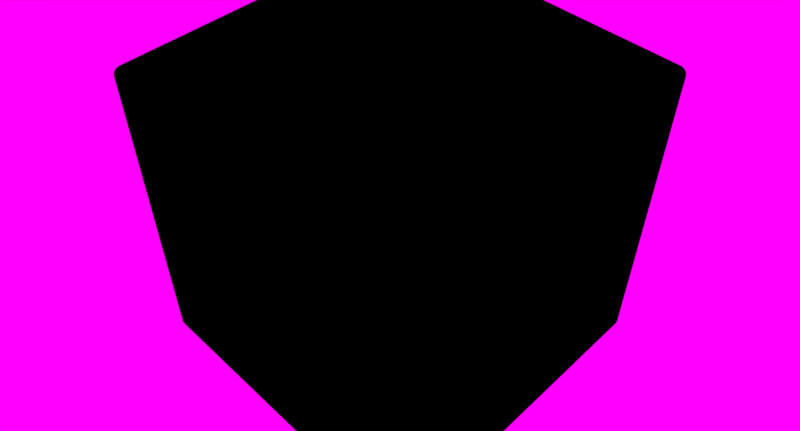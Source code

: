 # Source: armorlogic.blend  (saved by Blender 2.79.1; exported with 4.5.12 LTS)
import bpy
from mathutils import Matrix  # noqa: F401  (used for matrix-valued properties, if any)

bpy.ops.wm.read_factory_settings(use_empty=True)
scene = bpy.context.scene
scene.name = 'Scene'

# ---- collections
col_collection_1 = bpy.data.collections.new('Collection 1'); scene.collection.children.link(col_collection_1)

# ---- images (referenced by path relative to the original .blend; pixels are not part of the script)
import os
ASSET_DIR = os.environ.get("B2B_ASSET_DIR", "")  # directory of the original .blend (textures are referenced by path, not embedded)
HERE = os.path.dirname(os.path.abspath(__file__))  # packed textures are extracted next to this script under _unpacked/

def load_image(name, relpath, width, height, colorspace="sRGB"):
    """Load a texture the original file referenced (path relative to the .blend, or extracted next to this script)."""
    p = next((c for c in (os.path.join(HERE, relpath), os.path.join(ASSET_DIR, relpath)) if relpath and os.path.exists(c)), "")
    if p:
        img = bpy.data.images.load(p, check_existing=True)
        img.name = name
    else:  # same state as the original file: an image datablock whose file is absent (Cycles renders it pink)
        img = bpy.data.images.new(name, width, height)
        img.source = "FILE"
        img.filepath = "//" + (relpath or name)
    img.colorspace_settings.name = colorspace
    return img
img_topanda_hdr = load_image('topanda.hdr', 'Env/topanda.hdr', 1024, 1024, 'Linear Rec.709')

# ---- materials (node trees are filled in below, after node groups)
mat_material = bpy.data.materials.new('Material')
mat_material.alpha_threshold = 0.0
mat_material.roughness = 0.5
mat_material.line_color = (0.0, 0.0, 0.0, 1.0)

# ---- material node trees
mat_material.use_nodes = True; mat_material.node_tree.nodes.clear()
_N = mat_material.node_tree.nodes; _L = mat_material.node_tree.links
n0 = _N.new('ShaderNodeBsdfDiffuse'); n0.name = 'Diffuse BSDF'; n0.location = (143, 313)
n0.inputs[0].default_value = (0.0, 0.0, 0.0, 1.0)
n0.inputs[1].default_value = 0.2
n1 = _N.new('ShaderNodeOutputMaterial'); n1.name = 'Material Output'; n1.location = (351, 309)
_L.new(n0.outputs[0], n1.inputs[0])
n1.is_active_output = True

# ---- world
world_world = bpy.data.worlds.new('World'); scene.world = world_world
world_world.use_nodes = True; world_world.node_tree.nodes.clear()
_N = world_world.node_tree.nodes; _L = world_world.node_tree.links
n0 = _N.new('ShaderNodeOutputWorld'); n0.name = 'World Output'; n0.location = (300, 300)
n1 = _N.new('ShaderNodeBackground'); n1.name = 'Background'; n1.location = (10, 300)
n2 = _N.new('ShaderNodeTexEnvironment'); n2.name = 'Environment Texture'; n2.location = (-434, 375)
n2.width = 229
n2.image = img_topanda_hdr
_L.new(n1.outputs[0], n0.inputs[0])
_L.new(n2.outputs[0], n1.inputs[0])
n0.is_active_output = True
world_world.color = (0.05088, 0.05088, 0.05088)
world_world.use_sun_shadow = False
world_world.sun_shadow_jitter_overblur = 0.0
world_world.cycles.sampling_method = 'MANUAL'

# ---- cameras
cam_camera = bpy.data.cameras.new('Camera')
cam_camera.clip_end = 200.0
cam_camera.lens = 35.11
cam_camera.sensor_width = 32.0
cam_camera.sensor_height = 18.0
cam_camera.ortho_scale = 7.314
cam_camera.lens_unit = 'FOV'
cam_camera.dof.focus_distance = 0.0

# ---- lights
light_lamp = bpy.data.lights.new('Lamp', 'SPOT')
light_lamp.transmission_factor = 0.0
light_lamp.cutoff_distance = 30.0
light_lamp.energy = 6000.0
light_lamp.shadow_buffer_clip_start = 1.001
light_lamp.shadow_soft_size = 0.1
light_lamp.shadow_maximum_resolution = 0.006
light_lamp.use_absolute_resolution = True
light_lamp.spot_size = 0.9983

# ---- meshes
me_cube_001 = bpy.data.meshes.new('Cube.001')
me_cube_001.from_pydata([(-0.475, -0.475, -0.5), (-0.475, -0.5, -0.475), (-0.5, -0.475, -0.475), (-0.475, -0.4806, -0.4994), (-0.475, -0.4858, -0.4975), (-0.475, -0.4906, -0.4945), (-0.4806, -0.475, -0.4994), (-0.4807, -0.4808, -0.4986), (-0.4807, -0.486, -0.4967), (-0.4806, -0.4904, -0.4939), (-0.4858, -0.475, -0.4975), (-0.486, -0.4808, -0.4967), (-0.4857, -0.4857, -0.4949), (-0.4853, -0.4896, -0.4925), (-0.4906, -0.475, -0.4945), (-0.4904, -0.4807, -0.4939), (-0.4896, -0.4853, -0.4925), (-0.4887, -0.4887, -0.4909), (-0.4806, -0.4994, -0.475), (-0.4858, -0.4975, -0.475), (-0.4906, -0.4945, -0.475), (-0.475, -0.4994, -0.4806), (-0.4808, -0.4986, -0.4807), (-0.486, -0.4967, -0.4807), (-0.4904, -0.4939, -0.4806), (-0.475, -0.4975, -0.4858), (-0.4808, -0.4967, -0.486), (-0.4857, -0.4949, -0.4857), (-0.4896, -0.4925, -0.4853), (-0.475, -0.4945, -0.4906), (-0.4807, -0.4939, -0.4904), (-0.4853, -0.4925, -0.4896), (-0.4887, -0.4909, -0.4887), (-0.4994, -0.475, -0.4806), (-0.4975, -0.475, -0.4858), (-0.4945, -0.475, -0.4906), (-0.4994, -0.4806, -0.475), (-0.4986, -0.4807, -0.4808), (-0.4967, -0.4807, -0.486), (-0.4939, -0.4806, -0.4904), (-0.4975, -0.4858, -0.475), (-0.4967, -0.486, -0.4808), (-0.4949, -0.4857, -0.4857), (-0.4925, -0.4853, -0.4896), (-0.4945, -0.4906, -0.475), (-0.4939, -0.4904, -0.4807), (-0.4925, -0.4896, -0.4853), (-0.4909, -0.4887, -0.4887), (-0.475, -0.5, 0.475), (-0.475, -0.475, 0.5), (-0.5, -0.475, 0.475), (-0.475, -0.4994, 0.4806), (-0.475, -0.4975, 0.4858), (-0.475, -0.4945, 0.4906), (-0.4806, -0.4994, 0.475), (-0.4807, -0.4986, 0.4808), (-0.4807, -0.4967, 0.486), (-0.4806, -0.4939, 0.4904), (-0.4858, -0.4975, 0.475), (-0.486, -0.4967, 0.4808), (-0.4857, -0.4949, 0.4857), (-0.4853, -0.4925, 0.4896), (-0.4906, -0.4945, 0.475), (-0.4904, -0.4939, 0.4807), (-0.4896, -0.4925, 0.4853), (-0.4887, -0.4909, 0.4887), (-0.4806, -0.475, 0.4994), (-0.4858, -0.475, 0.4975), (-0.4906, -0.475, 0.4945), (-0.475, -0.4806, 0.4994), (-0.4808, -0.4807, 0.4986), (-0.486, -0.4807, 0.4967), (-0.4904, -0.4806, 0.4939), (-0.475, -0.4858, 0.4975), (-0.4808, -0.486, 0.4967), (-0.4857, -0.4857, 0.4949), (-0.4896, -0.4853, 0.4925), (-0.475, -0.4906, 0.4945), (-0.4807, -0.4904, 0.4939), (-0.4853, -0.4896, 0.4925), (-0.4887, -0.4887, 0.4909), (-0.4994, -0.4806, 0.475), (-0.4975, -0.4858, 0.475), (-0.4945, -0.4906, 0.475), (-0.4994, -0.475, 0.4806), (-0.4986, -0.4808, 0.4807), (-0.4967, -0.486, 0.4807), (-0.4939, -0.4904, 0.4806), (-0.4975, -0.475, 0.4858), (-0.4967, -0.4808, 0.486), (-0.4949, -0.4857, 0.4857), (-0.4925, -0.4896, 0.4853), (-0.4945, -0.475, 0.4906), (-0.4939, -0.4807, 0.4904), (-0.4925, -0.4853, 0.4896), (-0.4909, -0.4887, 0.4887), (-0.475, 0.475, -0.5), (-0.5, 0.475, -0.475), (-0.475, 0.5, -0.475), (-0.4806, 0.475, -0.4994), (-0.4858, 0.475, -0.4975), (-0.4906, 0.475, -0.4945), (-0.475, 0.4806, -0.4994), (-0.4808, 0.4807, -0.4986), (-0.486, 0.4807, -0.4967), (-0.4904, 0.4806, -0.4939), (-0.475, 0.4858, -0.4975), (-0.4808, 0.486, -0.4967), (-0.4857, 0.4857, -0.4949), (-0.4896, 0.4853, -0.4925), (-0.475, 0.4906, -0.4945), (-0.4807, 0.4904, -0.4939), (-0.4853, 0.4896, -0.4925), (-0.4887, 0.4887, -0.4909), (-0.4994, 0.4806, -0.475), (-0.4975, 0.4858, -0.475), (-0.4945, 0.4906, -0.475), (-0.4994, 0.475, -0.4806), (-0.4986, 0.4808, -0.4807), (-0.4967, 0.486, -0.4807), (-0.4939, 0.4904, -0.4806), (-0.4975, 0.475, -0.4858), (-0.4967, 0.4808, -0.486), (-0.4949, 0.4857, -0.4857), (-0.4925, 0.4896, -0.4853), (-0.4945, 0.475, -0.4906), (-0.4939, 0.4807, -0.4904), (-0.4925, 0.4853, -0.4896), (-0.4909, 0.4887, -0.4887), (-0.475, 0.4994, -0.4806), (-0.475, 0.4975, -0.4858), (-0.475, 0.4945, -0.4906), (-0.4806, 0.4994, -0.475), (-0.4807, 0.4986, -0.4808), (-0.4807, 0.4967, -0.486), (-0.4806, 0.4939, -0.4904), (-0.4858, 0.4975, -0.475), (-0.486, 0.4967, -0.4808), (-0.4857, 0.4949, -0.4857), (-0.4853, 0.4925, -0.4896), (-0.4906, 0.4945, -0.475), (-0.4904, 0.4939, -0.4807), (-0.4896, 0.4925, -0.4853), (-0.4887, 0.4909, -0.4887), (-0.475, 0.475, 0.5), (-0.475, 0.5, 0.475), (-0.5, 0.475, 0.475), (-0.475, 0.4806, 0.4994), (-0.475, 0.4858, 0.4975), (-0.475, 0.4906, 0.4945), (-0.4806, 0.475, 0.4994), (-0.4807, 0.4808, 0.4986), (-0.4807, 0.486, 0.4967), (-0.4806, 0.4904, 0.4939), (-0.4858, 0.475, 0.4975), (-0.486, 0.4808, 0.4967), (-0.4857, 0.4857, 0.4949), (-0.4853, 0.4896, 0.4925), (-0.4906, 0.475, 0.4945), (-0.4904, 0.4807, 0.4939), (-0.4896, 0.4853, 0.4925), (-0.4887, 0.4887, 0.4909), (-0.4806, 0.4994, 0.475), (-0.4858, 0.4975, 0.475), (-0.4906, 0.4945, 0.475), (-0.475, 0.4994, 0.4806), (-0.4808, 0.4986, 0.4807), (-0.486, 0.4967, 0.4807), (-0.4904, 0.4939, 0.4806), (-0.475, 0.4975, 0.4858), (-0.4808, 0.4967, 0.486), (-0.4857, 0.4949, 0.4857), (-0.4896, 0.4925, 0.4853), (-0.475, 0.4945, 0.4906), (-0.4807, 0.4939, 0.4904), (-0.4853, 0.4925, 0.4896), (-0.4887, 0.4909, 0.4887), (-0.4994, 0.475, 0.4806), (-0.4975, 0.475, 0.4858), (-0.4945, 0.475, 0.4906), (-0.4994, 0.4806, 0.475), (-0.4986, 0.4807, 0.4808), (-0.4967, 0.4807, 0.486), (-0.4939, 0.4806, 0.4904), (-0.4975, 0.4858, 0.475), (-0.4967, 0.486, 0.4808), (-0.4949, 0.4857, 0.4857), (-0.4925, 0.4853, 0.4896), (-0.4945, 0.4906, 0.475), (-0.4939, 0.4904, 0.4807), (-0.4925, 0.4896, 0.4853), (-0.4909, 0.4887, 0.4887), (0.475, -0.475, -0.5), (0.5, -0.475, -0.475), (0.475, -0.5, -0.475), (0.4806, -0.475, -0.4994), (0.4858, -0.475, -0.4975), (0.4906, -0.475, -0.4945), (0.475, -0.4806, -0.4994), (0.4808, -0.4807, -0.4986), (0.486, -0.4807, -0.4967), (0.4904, -0.4806, -0.4939), (0.475, -0.4858, -0.4975), (0.4808, -0.486, -0.4967), (0.4857, -0.4857, -0.4949), (0.4896, -0.4853, -0.4925), (0.475, -0.4906, -0.4945), (0.4807, -0.4904, -0.4939), (0.4853, -0.4896, -0.4925), (0.4887, -0.4887, -0.4909), (0.4994, -0.4806, -0.475), (0.4975, -0.4858, -0.475), (0.4945, -0.4906, -0.475), (0.4994, -0.475, -0.4806), (0.4986, -0.4808, -0.4807), (0.4967, -0.486, -0.4807), (0.4939, -0.4904, -0.4806), (0.4975, -0.475, -0.4858), (0.4967, -0.4808, -0.486), (0.4949, -0.4857, -0.4857), (0.4925, -0.4896, -0.4853), (0.4945, -0.475, -0.4906), (0.4939, -0.4807, -0.4904), (0.4925, -0.4853, -0.4896), (0.4909, -0.4887, -0.4887), (0.475, -0.4994, -0.4806), (0.475, -0.4975, -0.4858), (0.475, -0.4945, -0.4906), (0.4806, -0.4994, -0.475), (0.4807, -0.4986, -0.4808), (0.4807, -0.4967, -0.486), (0.4806, -0.4939, -0.4904), (0.4858, -0.4975, -0.475), (0.486, -0.4967, -0.4808), (0.4857, -0.4949, -0.4857), (0.4853, -0.4925, -0.4896), (0.4906, -0.4945, -0.475), (0.4904, -0.4939, -0.4807), (0.4896, -0.4925, -0.4853), (0.4887, -0.4909, -0.4887), (0.475, -0.475, 0.5), (0.475, -0.5, 0.475), (0.5, -0.475, 0.475), (0.475, -0.4806, 0.4994), (0.475, -0.4858, 0.4975), (0.475, -0.4906, 0.4945), (0.4806, -0.475, 0.4994), (0.4807, -0.4808, 0.4986), (0.4807, -0.486, 0.4967), (0.4806, -0.4904, 0.4939), (0.4858, -0.475, 0.4975), (0.486, -0.4808, 0.4967), (0.4857, -0.4857, 0.4949), (0.4853, -0.4896, 0.4925), (0.4906, -0.475, 0.4945), (0.4904, -0.4807, 0.4939), (0.4896, -0.4853, 0.4925), (0.4887, -0.4887, 0.4909), (0.4806, -0.4994, 0.475), (0.4858, -0.4975, 0.475), (0.4906, -0.4945, 0.475), (0.475, -0.4994, 0.4806), (0.4808, -0.4986, 0.4807), (0.486, -0.4967, 0.4807), (0.4904, -0.4939, 0.4806), (0.475, -0.4975, 0.4858), (0.4808, -0.4967, 0.486), (0.4857, -0.4949, 0.4857), (0.4896, -0.4925, 0.4853), (0.475, -0.4945, 0.4906), (0.4807, -0.4939, 0.4904), (0.4853, -0.4925, 0.4896), (0.4887, -0.4909, 0.4887), (0.4994, -0.475, 0.4806), (0.4975, -0.475, 0.4858), (0.4945, -0.475, 0.4906), (0.4994, -0.4806, 0.475), (0.4986, -0.4807, 0.4808), (0.4967, -0.4807, 0.486), (0.4939, -0.4806, 0.4904), (0.4975, -0.4858, 0.475), (0.4967, -0.486, 0.4808), (0.4949, -0.4857, 0.4857), (0.4925, -0.4853, 0.4896), (0.4945, -0.4906, 0.475), (0.4939, -0.4904, 0.4807), (0.4925, -0.4896, 0.4853), (0.4909, -0.4887, 0.4887), (0.475, 0.475, -0.5), (0.475, 0.5, -0.475), (0.5, 0.475, -0.475), (0.475, 0.4806, -0.4994), (0.475, 0.4858, -0.4975), (0.475, 0.4906, -0.4945), (0.4806, 0.475, -0.4994), (0.4807, 0.4808, -0.4986), (0.4807, 0.486, -0.4967), (0.4806, 0.4904, -0.4939), (0.4858, 0.475, -0.4975), (0.486, 0.4808, -0.4967), (0.4857, 0.4857, -0.4949), (0.4853, 0.4896, -0.4925), (0.4906, 0.475, -0.4945), (0.4904, 0.4807, -0.4939), (0.4896, 0.4853, -0.4925), (0.4887, 0.4887, -0.4909), (0.4806, 0.4994, -0.475), (0.4858, 0.4975, -0.475), (0.4906, 0.4945, -0.475), (0.475, 0.4994, -0.4806), (0.4808, 0.4986, -0.4807), (0.486, 0.4967, -0.4807), (0.4904, 0.4939, -0.4806), (0.475, 0.4975, -0.4858), (0.4808, 0.4967, -0.486), (0.4857, 0.4949, -0.4857), (0.4896, 0.4925, -0.4853), (0.475, 0.4945, -0.4906), (0.4807, 0.4939, -0.4904), (0.4853, 0.4925, -0.4896), (0.4887, 0.4909, -0.4887), (0.4994, 0.475, -0.4806), (0.4975, 0.475, -0.4858), (0.4945, 0.475, -0.4906), (0.4994, 0.4806, -0.475), (0.4986, 0.4807, -0.4808), (0.4967, 0.4807, -0.486), (0.4939, 0.4806, -0.4904), (0.4975, 0.4858, -0.475), (0.4967, 0.486, -0.4808), (0.4949, 0.4857, -0.4857), (0.4925, 0.4853, -0.4896), (0.4945, 0.4906, -0.475), (0.4939, 0.4904, -0.4807), (0.4925, 0.4896, -0.4853), (0.4909, 0.4887, -0.4887), (0.475, 0.475, 0.5), (0.5, 0.475, 0.475), (0.475, 0.5, 0.475), (0.4806, 0.475, 0.4994), (0.4858, 0.475, 0.4975), (0.4906, 0.475, 0.4945), (0.475, 0.4806, 0.4994), (0.4808, 0.4807, 0.4986), (0.486, 0.4807, 0.4967), (0.4904, 0.4806, 0.4939), (0.475, 0.4858, 0.4975), (0.4808, 0.486, 0.4967), (0.4857, 0.4857, 0.4949), (0.4896, 0.4853, 0.4925), (0.475, 0.4906, 0.4945), (0.4807, 0.4904, 0.4939), (0.4853, 0.4896, 0.4925), (0.4887, 0.4887, 0.4909), (0.4994, 0.4806, 0.475), (0.4975, 0.4858, 0.475), (0.4945, 0.4906, 0.475), (0.4994, 0.475, 0.4806), (0.4986, 0.4808, 0.4807), (0.4967, 0.486, 0.4807), (0.4939, 0.4904, 0.4806), (0.4975, 0.475, 0.4858), (0.4967, 0.4808, 0.486), (0.4949, 0.4857, 0.4857), (0.4925, 0.4896, 0.4853), (0.4945, 0.475, 0.4906), (0.4939, 0.4807, 0.4904), (0.4925, 0.4853, 0.4896), (0.4909, 0.4887, 0.4887), (0.475, 0.4994, 0.4806), (0.475, 0.4975, 0.4858), (0.475, 0.4945, 0.4906), (0.4806, 0.4994, 0.475), (0.4807, 0.4986, 0.4808), (0.4807, 0.4967, 0.486), (0.4806, 0.4939, 0.4904), (0.4858, 0.4975, 0.475), (0.486, 0.4967, 0.4808), (0.4857, 0.4949, 0.4857), (0.4853, 0.4925, 0.4896), (0.4906, 0.4945, 0.475), (0.4904, 0.4939, 0.4807), (0.4896, 0.4925, 0.4853), (0.4887, 0.4909, 0.4887)], [], [(194, 241, 48, 1), (290, 337, 242, 193), (336, 144, 49, 240), (2, 50, 146, 97), (98, 145, 338, 289), (0, 3, 7, 6), (3, 4, 8, 7), (4, 5, 9, 8), (5, 29, 30, 9), (6, 7, 11, 10), (7, 8, 12, 11), (8, 9, 13, 12), (9, 30, 31, 13), (10, 11, 15, 14), (11, 12, 16, 15), (12, 13, 17, 16), (13, 31, 32, 17), (1, 18, 22, 21), (18, 19, 23, 22), (19, 20, 24, 23), (20, 44, 45, 24), (21, 22, 26, 25), (22, 23, 27, 26), (23, 24, 28, 27), (24, 45, 46, 28), (25, 26, 30, 29), (26, 27, 31, 30), (27, 28, 32, 31), (28, 46, 47, 32), (2, 33, 37, 36), (33, 34, 38, 37), (34, 35, 39, 38), (35, 14, 15, 39), (36, 37, 41, 40), (37, 38, 42, 41), (38, 39, 43, 42), (39, 15, 16, 43), (40, 41, 45, 44), (41, 42, 46, 45), (42, 43, 47, 46), (43, 16, 17, 47), (17, 32, 47), (48, 51, 55, 54), (51, 52, 56, 55), (52, 53, 57, 56), (53, 77, 78, 57), (54, 55, 59, 58), (55, 56, 60, 59), (56, 57, 61, 60), (57, 78, 79, 61), (58, 59, 63, 62), (59, 60, 64, 63), (60, 61, 65, 64), (61, 79, 80, 65), (49, 66, 70, 69), (66, 67, 71, 70), (67, 68, 72, 71), (68, 92, 93, 72), (69, 70, 74, 73), (70, 71, 75, 74), (71, 72, 76, 75), (72, 93, 94, 76), (73, 74, 78, 77), (74, 75, 79, 78), (75, 76, 80, 79), (76, 94, 95, 80), (50, 81, 85, 84), (81, 82, 86, 85), (82, 83, 87, 86), (83, 62, 63, 87), (84, 85, 89, 88), (85, 86, 90, 89), (86, 87, 91, 90), (87, 63, 64, 91), (88, 89, 93, 92), (89, 90, 94, 93), (90, 91, 95, 94), (91, 64, 65, 95), (65, 80, 95), (96, 99, 103, 102), (99, 100, 104, 103), (100, 101, 105, 104), (101, 125, 126, 105), (102, 103, 107, 106), (103, 104, 108, 107), (104, 105, 109, 108), (105, 126, 127, 109), (106, 107, 111, 110), (107, 108, 112, 111), (108, 109, 113, 112), (109, 127, 128, 113), (97, 114, 118, 117), (114, 115, 119, 118), (115, 116, 120, 119), (116, 140, 141, 120), (117, 118, 122, 121), (118, 119, 123, 122), (119, 120, 124, 123), (120, 141, 142, 124), (121, 122, 126, 125), (122, 123, 127, 126), (123, 124, 128, 127), (124, 142, 143, 128), (98, 129, 133, 132), (129, 130, 134, 133), (130, 131, 135, 134), (131, 110, 111, 135), (132, 133, 137, 136), (133, 134, 138, 137), (134, 135, 139, 138), (135, 111, 112, 139), (136, 137, 141, 140), (137, 138, 142, 141), (138, 139, 143, 142), (139, 112, 113, 143), (113, 128, 143), (144, 147, 151, 150), (147, 148, 152, 151), (148, 149, 153, 152), (149, 173, 174, 153), (150, 151, 155, 154), (151, 152, 156, 155), (152, 153, 157, 156), (153, 174, 175, 157), (154, 155, 159, 158), (155, 156, 160, 159), (156, 157, 161, 160), (157, 175, 176, 161), (145, 162, 166, 165), (162, 163, 167, 166), (163, 164, 168, 167), (164, 188, 189, 168), (165, 166, 170, 169), (166, 167, 171, 170), (167, 168, 172, 171), (168, 189, 190, 172), (169, 170, 174, 173), (170, 171, 175, 174), (171, 172, 176, 175), (172, 190, 191, 176), (146, 177, 181, 180), (177, 178, 182, 181), (178, 179, 183, 182), (179, 158, 159, 183), (180, 181, 185, 184), (181, 182, 186, 185), (182, 183, 187, 186), (183, 159, 160, 187), (184, 185, 189, 188), (185, 186, 190, 189), (186, 187, 191, 190), (187, 160, 161, 191), (161, 176, 191), (192, 195, 199, 198), (195, 196, 200, 199), (196, 197, 201, 200), (197, 221, 222, 201), (198, 199, 203, 202), (199, 200, 204, 203), (200, 201, 205, 204), (201, 222, 223, 205), (202, 203, 207, 206), (203, 204, 208, 207), (204, 205, 209, 208), (205, 223, 224, 209), (193, 210, 214, 213), (210, 211, 215, 214), (211, 212, 216, 215), (212, 236, 237, 216), (213, 214, 218, 217), (214, 215, 219, 218), (215, 216, 220, 219), (216, 237, 238, 220), (217, 218, 222, 221), (218, 219, 223, 222), (219, 220, 224, 223), (220, 238, 239, 224), (194, 225, 229, 228), (225, 226, 230, 229), (226, 227, 231, 230), (227, 206, 207, 231), (228, 229, 233, 232), (229, 230, 234, 233), (230, 231, 235, 234), (231, 207, 208, 235), (232, 233, 237, 236), (233, 234, 238, 237), (234, 235, 239, 238), (235, 208, 209, 239), (209, 224, 239), (240, 243, 247, 246), (243, 244, 248, 247), (244, 245, 249, 248), (245, 269, 270, 249), (246, 247, 251, 250), (247, 248, 252, 251), (248, 249, 253, 252), (249, 270, 271, 253), (250, 251, 255, 254), (251, 252, 256, 255), (252, 253, 257, 256), (253, 271, 272, 257), (241, 258, 262, 261), (258, 259, 263, 262), (259, 260, 264, 263), (260, 284, 285, 264), (261, 262, 266, 265), (262, 263, 267, 266), (263, 264, 268, 267), (264, 285, 286, 268), (265, 266, 270, 269), (266, 267, 271, 270), (267, 268, 272, 271), (268, 286, 287, 272), (242, 273, 277, 276), (273, 274, 278, 277), (274, 275, 279, 278), (275, 254, 255, 279), (276, 277, 281, 280), (277, 278, 282, 281), (278, 279, 283, 282), (279, 255, 256, 283), (280, 281, 285, 284), (281, 282, 286, 285), (282, 283, 287, 286), (283, 256, 257, 287), (257, 272, 287), (288, 291, 295, 294), (291, 292, 296, 295), (292, 293, 297, 296), (293, 317, 318, 297), (294, 295, 299, 298), (295, 296, 300, 299), (296, 297, 301, 300), (297, 318, 319, 301), (298, 299, 303, 302), (299, 300, 304, 303), (300, 301, 305, 304), (301, 319, 320, 305), (289, 306, 310, 309), (306, 307, 311, 310), (307, 308, 312, 311), (308, 332, 333, 312), (309, 310, 314, 313), (310, 311, 315, 314), (311, 312, 316, 315), (312, 333, 334, 316), (313, 314, 318, 317), (314, 315, 319, 318), (315, 316, 320, 319), (316, 334, 335, 320), (290, 321, 325, 324), (321, 322, 326, 325), (322, 323, 327, 326), (323, 302, 303, 327), (324, 325, 329, 328), (325, 326, 330, 329), (326, 327, 331, 330), (327, 303, 304, 331), (328, 329, 333, 332), (329, 330, 334, 333), (330, 331, 335, 334), (331, 304, 305, 335), (305, 320, 335), (336, 339, 343, 342), (339, 340, 344, 343), (340, 341, 345, 344), (341, 365, 366, 345), (342, 343, 347, 346), (343, 344, 348, 347), (344, 345, 349, 348), (345, 366, 367, 349), (346, 347, 351, 350), (347, 348, 352, 351), (348, 349, 353, 352), (349, 367, 368, 353), (337, 354, 358, 357), (354, 355, 359, 358), (355, 356, 360, 359), (356, 380, 381, 360), (357, 358, 362, 361), (358, 359, 363, 362), (359, 360, 364, 363), (360, 381, 382, 364), (361, 362, 366, 365), (362, 363, 367, 366), (363, 364, 368, 367), (364, 382, 383, 368), (338, 369, 373, 372), (369, 370, 374, 373), (370, 371, 375, 374), (371, 350, 351, 375), (372, 373, 377, 376), (373, 374, 378, 377), (374, 375, 379, 378), (375, 351, 352, 379), (376, 377, 381, 380), (377, 378, 382, 381), (378, 379, 383, 382), (379, 352, 353, 383), (353, 368, 383), (96, 0, 6, 99), (99, 6, 10, 100), (100, 10, 14, 101), (101, 14, 35, 125), (125, 35, 34, 121), (121, 34, 33, 117), (117, 33, 2, 97), (1, 48, 54, 18), (18, 54, 58, 19), (19, 58, 62, 20), (20, 62, 83, 44), (44, 83, 82, 40), (40, 82, 81, 36), (36, 81, 50, 2), (49, 144, 150, 66), (66, 150, 154, 67), (67, 154, 158, 68), (68, 158, 179, 92), (92, 179, 178, 88), (88, 178, 177, 84), (84, 177, 146, 50), (145, 98, 132, 162), (162, 132, 136, 163), (163, 136, 140, 164), (164, 140, 116, 188), (188, 116, 115, 184), (184, 115, 114, 180), (180, 114, 97, 146), (288, 96, 102, 291), (291, 102, 106, 292), (292, 106, 110, 293), (293, 110, 131, 317), (317, 131, 130, 313), (313, 130, 129, 309), (309, 129, 98, 289), (144, 336, 342, 147), (147, 342, 346, 148), (148, 346, 350, 149), (149, 350, 371, 173), (173, 371, 370, 169), (169, 370, 369, 165), (165, 369, 338, 145), (337, 290, 324, 354), (354, 324, 328, 355), (355, 328, 332, 356), (356, 332, 308, 380), (380, 308, 307, 376), (376, 307, 306, 372), (372, 306, 289, 338), (192, 288, 294, 195), (195, 294, 298, 196), (196, 298, 302, 197), (197, 302, 323, 221), (221, 323, 322, 217), (217, 322, 321, 213), (213, 321, 290, 193), (336, 240, 246, 339), (339, 246, 250, 340), (340, 250, 254, 341), (341, 254, 275, 365), (365, 275, 274, 361), (361, 274, 273, 357), (357, 273, 242, 337), (241, 194, 228, 258), (258, 228, 232, 259), (259, 232, 236, 260), (260, 236, 212, 284), (284, 212, 211, 280), (280, 211, 210, 276), (276, 210, 193, 242), (0, 192, 198, 3), (3, 198, 202, 4), (4, 202, 206, 5), (5, 206, 227, 29), (29, 227, 226, 25), (25, 226, 225, 21), (21, 225, 194, 1), (240, 49, 69, 243), (243, 69, 73, 244), (244, 73, 77, 245), (245, 77, 53, 269), (269, 53, 52, 265), (265, 52, 51, 261), (261, 51, 48, 241), (96, 288, 192, 0)])
me_cube_001.polygons.foreach_set('use_smooth', [True] * 386)
_uv = me_cube_001.uv_layers.new(name='UVMap')
_uv.uv.foreach_set('vector', [0.025, -0.025, 0.025, -0.975, 0.975, -0.975, 0.975, -0.025, -0.025, -0.025, -0.975, -0.025, -0.975, -0.975, -0.025, -0.975, -0.025, 1.025, -0.025, 1.975, -0.975, 1.975, -0.975, 1.025, 0.975, 0.975, 0.025, 0.975, 0.025, 0.025, 0.975, 0.025, -0.025, 0.975, -0.975, 0.975, -0.975, 0.025, -0.025, 0.025, 1.975, -0.975, 1.975, -0.9806, 1.981, -0.9808, 1.981, -0.975, 1.975, -0.9806, 1.975, -0.9858, 1.981, -0.986, 1.981, -0.9808, 1.975, -0.9858, 1.975, -0.9906, 1.981, -0.9904, 1.981, -0.986, 1.975, -0.9906, 1.975, -1.0, 1.981, -1.0, 1.981, -0.9904, 1.981, -0.975, 1.981, -0.9808, 1.986, -0.9808, 1.986, -0.975, 1.981, -0.9808, 1.981, -0.986, 1.986, -0.9857, 1.986, -0.9808, 1.981, -0.986, 1.981, -0.9904, 1.985, -0.9896, 1.986, -0.9857, 1.981, -0.9904, 1.981, -1.0, 1.985, -1.0, 1.985, -0.9896, 1.986, -0.975, 1.986, -0.9808, 1.99, -0.9807, 1.991, -0.975, 1.986, -0.9808, 1.986, -0.9857, 1.99, -0.9853, 1.99, -0.9807, 1.986, -0.9857, 1.985, -0.9896, 1.989, -0.9887, 1.99, -0.9853, 1.985, -0.9896, 1.985, -1.0, 1.989, -1.0, 1.989, -0.9887, 0.975, -0.025, 0.9806, -0.025, 0.9808, -0.01926, 0.975, -0.01944, 0.9806, -0.025, 0.9858, -0.025, 0.986, -0.01929, 0.9808, -0.01926, 0.9858, -0.025, 0.9906, -0.025, 0.9904, -0.01936, 0.986, -0.01929, 0.9906, -0.025, 1.0, -0.025, 1.0, -0.01934, 0.9904, -0.01936, 0.975, -0.01944, 0.9808, -0.01926, 0.9808, -0.01397, 0.975, -0.01416, 0.9808, -0.01926, 0.986, -0.01929, 0.9857, -0.01428, 0.9808, -0.01397, 0.986, -0.01929, 0.9904, -0.01936, 0.9896, -0.01468, 0.9857, -0.01428, 0.9904, -0.01936, 1.0, -0.01934, 1.0, -0.01467, 0.9896, -0.01468, 0.975, -0.01416, 0.9808, -0.01397, 0.9807, -0.009607, 0.975, -0.009414, 0.9808, -0.01397, 0.9857, -0.01428, 0.9853, -0.01044, 0.9807, -0.009607, 0.9857, -0.01428, 0.9896, -0.01468, 0.9887, -0.01133, 0.9853, -0.01044, 0.9896, -0.01468, 1.0, -0.01467, 1.0, -0.01133, 0.9887, -0.01133, 0.975, 0.975, 0.9806, 0.975, 0.9808, 0.9807, 0.975, 0.9806, 0.9806, 0.975, 0.9858, 0.975, 0.986, 0.9807, 0.9808, 0.9807, 0.9858, 0.975, 0.9906, 0.975, 0.9904, 0.9806, 0.986, 0.9807, 0.9906, 0.975, 1.0, 0.975, 1.0, 0.9807, 0.9904, 0.9806, 0.975, 0.9806, 0.9808, 0.9807, 0.9808, 0.986, 0.975, 0.9858, 0.9808, 0.9807, 0.986, 0.9807, 0.9857, 0.9857, 0.9808, 0.986, 0.986, 0.9807, 0.9904, 0.9806, 0.9896, 0.9853, 0.9857, 0.9857, 0.9904, 0.9806, 1.0, 0.9807, 1.0, 0.9853, 0.9896, 0.9853, 0.975, 0.9858, 0.9808, 0.986, 0.9807, 0.9904, 0.975, 0.9906, 0.9808, 0.986, 0.9857, 0.9857, 0.9853, 0.9896, 0.9807, 0.9904, 0.9857, 0.9857, 0.9896, 0.9853, 0.9887, 0.9887, 0.9853, 0.9896, 0.9896, 0.9853, 1.0, 0.9853, 1.0, 0.9887, 0.9887, 0.9887, 1.989, -0.9887, 1.989, -1.0, 2.0, -0.9887, 0.975, -0.975, 0.975, -0.9806, 0.9807, -0.9808, 0.9806, -0.975, 0.975, -0.9806, 0.975, -0.9858, 0.9807, -0.986, 0.9807, -0.9808, 0.975, -0.9858, 0.975, -0.9906, 0.9806, -0.9904, 0.9807, -0.986, 0.975, -0.9906, 0.975, -1.0, 0.9807, -1.0, 0.9806, -0.9904, 0.9806, -0.975, 0.9807, -0.9808, 0.986, -0.9808, 0.9858, -0.975, 0.9807, -0.9808, 0.9807, -0.986, 0.9857, -0.9857, 0.986, -0.9808, 0.9807, -0.986, 0.9806, -0.9904, 0.9853, -0.9896, 0.9857, -0.9857, 0.9806, -0.9904, 0.9807, -1.0, 0.9853, -1.0, 0.9853, -0.9896, 0.9858, -0.975, 0.986, -0.9808, 0.9904, -0.9807, 0.9906, -0.975, 0.986, -0.9808, 0.9857, -0.9857, 0.9896, -0.9853, 0.9904, -0.9807, 0.9857, -0.9857, 0.9853, -0.9896, 0.9887, -0.9887, 0.9896, -0.9853, 0.9853, -0.9896, 0.9853, -1.0, 0.9887, -1.0, 0.9887, -0.9887, -0.975, 1.975, -0.975, 1.981, -0.9807, 1.981, -0.9806, 1.975, -0.975, 1.981, -0.975, 1.986, -0.9807, 1.986, -0.9807, 1.981, -0.975, 1.986, -0.975, 1.991, -0.9806, 1.99, -0.9807, 1.986, -0.975, 1.991, -0.975, 2.0, -0.9807, 2.0, -0.9806, 1.99, -0.9806, 1.975, -0.9807, 1.981, -0.986, 1.981, -0.9858, 1.975, -0.9807, 1.981, -0.9807, 1.986, -0.9857, 1.986, -0.986, 1.981, -0.9807, 1.986, -0.9806, 1.99, -0.9853, 1.99, -0.9857, 1.986, -0.9806, 1.99, -0.9807, 2.0, -0.9853, 2.0, -0.9853, 1.99, -0.9858, 1.975, -0.986, 1.981, -0.9904, 1.981, -0.9906, 1.975, -0.986, 1.981, -0.9857, 1.986, -0.9896, 1.985, -0.9904, 1.981, -0.9857, 1.986, -0.9853, 1.99, -0.9887, 1.989, -0.9896, 1.985, -0.9853, 1.99, -0.9853, 2.0, -0.9887, 2.0, -0.9887, 1.989, 0.025, 0.975, 0.025, 0.9806, 0.01926, 0.9808, 0.01944, 0.975, 0.025, 0.9806, 0.025, 0.9858, 0.01929, 0.986, 0.01926, 0.9808, 0.025, 0.9858, 0.025, 0.9906, 0.01936, 0.9904, 0.01929, 0.986, 0.025, 0.9906, 0.025, 1.0, 0.01934, 1.0, 0.01936, 0.9904, 0.01944, 0.975, 0.01926, 0.9808, 0.01397, 0.9808, 0.01416, 0.975, 0.01926, 0.9808, 0.01929, 0.986, 0.01428, 0.9857, 0.01397, 0.9808, 0.01929, 0.986, 0.01936, 0.9904, 0.01468, 0.9896, 0.01428, 0.9857, 0.01936, 0.9904, 0.01934, 1.0, 0.01467, 1.0, 0.01468, 0.9896, 0.01416, 0.975, 0.01397, 0.9808, 0.009607, 0.9807, 0.009414, 0.975, 0.01397, 0.9808, 0.01428, 0.9857, 0.01044, 0.9853, 0.009607, 0.9807, 0.01428, 0.9857, 0.01468, 0.9896, 0.01133, 0.9887, 0.01044, 0.9853, 0.01468, 0.9896, 0.01467, 1.0, 0.01133, 1.0, 0.01133, 0.9887, 0.9887, -0.9887, 0.9887, -1.0, 1.0, -0.9887, 1.975, -0.025, 1.981, -0.025, 1.981, -0.01926, 1.975, -0.01944, 1.981, -0.025, 1.986, -0.025, 1.986, -0.01929, 1.981, -0.01926, 1.986, -0.025, 1.991, -0.025, 1.99, -0.01936, 1.986, -0.01929, 1.991, -0.025, 2.0, -0.025, 2.0, -0.01934, 1.99, -0.01936, 1.975, -0.01944, 1.981, -0.01926, 1.981, -0.01397, 1.975, -0.01416, 1.981, -0.01926, 1.986, -0.01929, 1.986, -0.01428, 1.981, -0.01397, 1.986, -0.01929, 1.99, -0.01936, 1.99, -0.01468, 1.986, -0.01428, 1.99, -0.01936, 2.0, -0.01934, 2.0, -0.01467, 1.99, -0.01468, 1.975, -0.01416, 1.981, -0.01397, 1.981, -0.009607, 1.975, -0.009414, 1.981, -0.01397, 1.986, -0.01428, 1.985, -0.01044, 1.981, -0.009607, 1.986, -0.01428, 1.99, -0.01468, 1.989, -0.01133, 1.985, -0.01044, 1.99, -0.01468, 2.0, -0.01467, 2.0, -0.01133, 1.989, -0.01133, 0.975, 0.025, 0.975, 0.01944, 0.9807, 0.0192, 0.9806, 0.025, 0.975, 0.01944, 0.975, 0.01416, 0.9807, 0.01397, 0.9807, 0.0192, 0.975, 0.01416, 0.975, 0.009414, 0.9806, 0.009631, 0.9807, 0.01397, 0.975, 0.009414, 0.975, 8.941e-08, 0.9807, 8.941e-08, 0.9806, 0.009631, 0.9806, 0.025, 0.9807, 0.0192, 0.986, 0.01924, 0.9858, 0.025, 0.9807, 0.0192, 0.9807, 0.01397, 0.9857, 0.01427, 0.986, 0.01924, 0.9807, 0.01397, 0.9806, 0.009631, 0.9853, 0.01044, 0.9857, 0.01427, 0.9806, 0.009631, 0.9807, 8.941e-08, 0.9853, 8.941e-08, 0.9853, 0.01044, 0.9858, 0.025, 0.986, 0.01924, 0.9904, 0.01934, 0.9906, 0.025, 0.986, 0.01924, 0.9857, 0.01427, 0.9896, 0.01467, 0.9904, 0.01934, 0.9857, 0.01427, 0.9853, 0.01044, 0.9887, 0.01133, 0.9896, 0.01467, 0.9853, 0.01044, 0.9853, 8.941e-08, 0.9887, 8.941e-08, 0.9887, 0.01133, -0.025, 0.975, -0.01944, 0.975, -0.0192, 0.9807, -0.025, 0.9806, -0.01944, 0.975, -0.01416, 0.975, -0.01397, 0.9807, -0.0192, 0.9807, -0.01416, 0.975, -0.009414, 0.975, -0.009631, 0.9806, -0.01397, 0.9807, -0.009414, 0.975, 2.98e-08, 0.975, 2.98e-08, 0.9807, -0.009631, 0.9806, -0.025, 0.9806, -0.0192, 0.9807, -0.01924, 0.986, -0.025, 0.9858, -0.0192, 0.9807, -0.01397, 0.9807, -0.01427, 0.9857, -0.01924, 0.986, -0.01397, 0.9807, -0.009631, 0.9806, -0.01044, 0.9853, -0.01427, 0.9857, -0.009631, 0.9806, 2.98e-08, 0.9807, 2.98e-08, 0.9853, -0.01044, 0.9853, -0.025, 0.9858, -0.01924, 0.986, -0.01934, 0.9904, -0.025, 0.9906, -0.01924, 0.986, -0.01427, 0.9857, -0.01467, 0.9896, -0.01934, 0.9904, -0.01427, 0.9857, -0.01044, 0.9853, -0.01133, 0.9887, -0.01467, 0.9896, -0.01044, 0.9853, 2.98e-08, 0.9853, 2.98e-08, 0.9887, -0.01133, 0.9887, 1.989, -0.01133, 2.0, -0.01133, 1.989, -2.682e-07, -0.025, 1.975, -0.01944, 1.975, -0.0192, 1.981, -0.025, 1.981, -0.01944, 1.975, -0.01416, 1.975, -0.01397, 1.981, -0.0192, 1.981, -0.01416, 1.975, -0.009414, 1.975, -0.009631, 1.981, -0.01397, 1.981, -0.009414, 1.975, -1.192e-07, 1.975, -1.192e-07, 1.981, -0.009631, 1.981, -0.025, 1.981, -0.0192, 1.981, -0.01924, 1.986, -0.025, 1.986, -0.0192, 1.981, -0.01397, 1.981, -0.01427, 1.986, -0.01924, 1.986, -0.01397, 1.981, -0.009631, 1.981, -0.01044, 1.985, -0.01427, 1.986, -0.009631, 1.981, -1.192e-07, 1.981, -1.192e-07, 1.985, -0.01044, 1.985, -0.025, 1.986, -0.01924, 1.986, -0.01934, 1.99, -0.025, 1.991, -0.01924, 1.986, -0.01427, 1.986, -0.01467, 1.99, -0.01934, 1.99, -0.01427, 1.986, -0.01044, 1.985, -0.01133, 1.989, -0.01467, 1.99, -0.01044, 1.985, -1.192e-07, 1.985, -1.192e-07, 1.989, -0.01133, 1.989, -0.975, 0.975, -0.975, 0.9806, -0.9807, 0.9808, -0.9806, 0.975, -0.975, 0.9806, -0.975, 0.9858, -0.9807, 0.986, -0.9807, 0.9808, -0.975, 0.9858, -0.975, 0.9906, -0.9806, 0.9904, -0.9807, 0.986, -0.975, 0.9906, -0.975, 1.0, -0.9807, 1.0, -0.9806, 0.9904, -0.9806, 0.975, -0.9807, 0.9808, -0.986, 0.9808, -0.9858, 0.975, -0.9807, 0.9808, -0.9807, 0.986, -0.9857, 0.9857, -0.986, 0.9808, -0.9807, 0.986, -0.9806, 0.9904, -0.9853, 0.9896, -0.9857, 0.9857, -0.9806, 0.9904, -0.9807, 1.0, -0.9853, 1.0, -0.9853, 0.9896, -0.9858, 0.975, -0.986, 0.9808, -0.9904, 0.9807, -0.9906, 0.975, -0.986, 0.9808, -0.9857, 0.9857, -0.9896, 0.9853, -0.9904, 0.9807, -0.9857, 0.9857, -0.9853, 0.9896, -0.9887, 0.9887, -0.9896, 0.9853, -0.9853, 0.9896, -0.9853, 1.0, -0.9887, 1.0, -0.9887, 0.9887, 0.025, 0.025, 0.01944, 0.025, 0.0192, 0.01926, 0.025, 0.01944, 0.01944, 0.025, 0.01416, 0.025, 0.01397, 0.01929, 0.0192, 0.01926, 0.01416, 0.025, 0.009414, 0.025, 0.009631, 0.01936, 0.01397, 0.01929, 0.009414, 0.025, 2.086e-07, 0.025, 2.086e-07, 0.01934, 0.009631, 0.01936, 0.025, 0.01944, 0.0192, 0.01926, 0.01924, 0.01397, 0.025, 0.01416, 0.0192, 0.01926, 0.01397, 0.01929, 0.01427, 0.01428, 0.01924, 0.01397, 0.01397, 0.01929, 0.009631, 0.01936, 0.01044, 0.01468, 0.01427, 0.01428, 0.009631, 0.01936, 2.086e-07, 0.01934, 2.086e-07, 0.01467, 0.01044, 0.01468, 0.025, 0.01416, 0.01924, 0.01397, 0.01934, 0.009606, 0.025, 0.009414, 0.01924, 0.01397, 0.01427, 0.01428, 0.01467, 0.01044, 0.01934, 0.009606, 0.01427, 0.01428, 0.01044, 0.01468, 0.01133, 0.01133, 0.01467, 0.01044, 0.01044, 0.01468, 2.086e-07, 0.01467, 2.086e-07, 0.01133, 0.01133, 0.01133, -0.01133, 1.989, -1.192e-07, 1.989, -0.01133, 2.0, 1.025, -0.975, 1.019, -0.975, 1.019, -0.9807, 1.025, -0.9806, 1.019, -0.975, 1.014, -0.975, 1.014, -0.9807, 1.019, -0.9807, 1.014, -0.975, 1.009, -0.975, 1.01, -0.9806, 1.014, -0.9807, 1.009, -0.975, 1.0, -0.975, 1.0, -0.9807, 1.01, -0.9806, 1.025, -0.9806, 1.019, -0.9807, 1.019, -0.986, 1.025, -0.9858, 1.019, -0.9807, 1.014, -0.9807, 1.014, -0.9857, 1.019, -0.986, 1.014, -0.9807, 1.01, -0.9806, 1.01, -0.9853, 1.014, -0.9857, 1.01, -0.9806, 1.0, -0.9807, 1.0, -0.9853, 1.01, -0.9853, 1.025, -0.9858, 1.019, -0.986, 1.019, -0.9904, 1.025, -0.9906, 1.019, -0.986, 1.014, -0.9857, 1.015, -0.9896, 1.019, -0.9904, 1.014, -0.9857, 1.01, -0.9853, 1.011, -0.9887, 1.015, -0.9896, 1.01, -0.9853, 1.0, -0.9853, 1.0, -0.9887, 1.011, -0.9887, -0.025, -0.975, -0.025, -0.9806, -0.01926, -0.9808, -0.01944, -0.975, -0.025, -0.9806, -0.025, -0.9858, -0.01929, -0.986, -0.01926, -0.9808, -0.025, -0.9858, -0.025, -0.9906, -0.01936, -0.9904, -0.01929, -0.986, -0.025, -0.9906, -0.025, -1.0, -0.01934, -1.0, -0.01936, -0.9904, -0.01944, -0.975, -0.01926, -0.9808, -0.01397, -0.9808, -0.01416, -0.975, -0.01926, -0.9808, -0.01929, -0.986, -0.01428, -0.9857, -0.01397, -0.9808, -0.01929, -0.986, -0.01936, -0.9904, -0.01468, -0.9896, -0.01428, -0.9857, -0.01936, -0.9904, -0.01934, -1.0, -0.01467, -1.0, -0.01468, -0.9896, -0.01416, -0.975, -0.01397, -0.9808, -0.009606, -0.9807, -0.009414, -0.975, -0.01397, -0.9808, -0.01428, -0.9857, -0.01044, -0.9853, -0.009606, -0.9807, -0.01428, -0.9857, -0.01468, -0.9896, -0.01133, -0.9887, -0.01044, -0.9853, -0.01468, -0.9896, -0.01467, -1.0, -0.01133, -1.0, -0.01133, -0.9887, 0.025, -0.025, 0.025, -0.01944, 0.01926, -0.0192, 0.01944, -0.025, 0.025, -0.01944, 0.025, -0.01416, 0.01929, -0.01397, 0.01926, -0.0192, 0.025, -0.01416, 0.025, -0.009414, 0.01936, -0.009631, 0.01929, -0.01397, 0.025, -0.009414, 0.025, 0.0, 0.01934, 0.0, 0.01936, -0.009631, 0.01944, -0.025, 0.01926, -0.0192, 0.01397, -0.01924, 0.01416, -0.025, 0.01926, -0.0192, 0.01929, -0.01397, 0.01428, -0.01427, 0.01397, -0.01924, 0.01929, -0.01397, 0.01936, -0.009631, 0.01468, -0.01044, 0.01428, -0.01427, 0.01936, -0.009631, 0.01934, 0.0, 0.01467, 0.0, 0.01468, -0.01044, 0.01416, -0.025, 0.01397, -0.01924, 0.009607, -0.01934, 0.009414, -0.025, 0.01397, -0.01924, 0.01428, -0.01427, 0.01044, -0.01467, 0.009607, -0.01934, 0.01428, -0.01427, 0.01468, -0.01044, 0.01133, -0.01133, 0.01044, -0.01467, 0.01468, -0.01044, 0.01467, 0.0, 0.01133, 0.0, 0.01133, -0.01133, 1.011, -0.9887, 1.0, -0.9887, 1.011, -1.0, -0.975, 1.025, -0.9806, 1.025, -0.9808, 1.019, -0.975, 1.019, -0.9806, 1.025, -0.9858, 1.025, -0.986, 1.019, -0.9808, 1.019, -0.9858, 1.025, -0.9906, 1.025, -0.9904, 1.019, -0.986, 1.019, -0.9906, 1.025, -1.0, 1.025, -1.0, 1.019, -0.9904, 1.019, -0.975, 1.019, -0.9808, 1.019, -0.9808, 1.014, -0.975, 1.014, -0.9808, 1.019, -0.986, 1.019, -0.9857, 1.014, -0.9808, 1.014, -0.986, 1.019, -0.9904, 1.019, -0.9896, 1.015, -0.9857, 1.014, -0.9904, 1.019, -1.0, 1.019, -1.0, 1.015, -0.9896, 1.015, -0.975, 1.014, -0.9808, 1.014, -0.9807, 1.01, -0.975, 1.009, -0.9808, 1.014, -0.9857, 1.014, -0.9853, 1.01, -0.9807, 1.01, -0.9857, 1.014, -0.9896, 1.015, -0.9887, 1.011, -0.9853, 1.01, -0.9896, 1.015, -1.0, 1.015, -1.0, 1.011, -0.9887, 1.011, 0.025, -0.975, 0.01944, -0.975, 0.0192, -0.9807, 0.025, -0.9806, 0.01944, -0.975, 0.01416, -0.975, 0.01397, -0.9807, 0.0192, -0.9807, 0.01416, -0.975, 0.009414, -0.975, 0.009631, -0.9806, 0.01397, -0.9807, 0.009414, -0.975, 2.086e-07, -0.975, 2.086e-07, -0.9807, 0.009631, -0.9806, 0.025, -0.9806, 0.0192, -0.9807, 0.01924, -0.986, 0.025, -0.9858, 0.0192, -0.9807, 0.01397, -0.9807, 0.01427, -0.9857, 0.01924, -0.986, 0.01397, -0.9807, 0.009631, -0.9806, 0.01044, -0.9853, 0.01427, -0.9857, 0.009631, -0.9806, 2.086e-07, -0.9807, 2.086e-07, -0.9853, 0.01044, -0.9853, 0.025, -0.9858, 0.01924, -0.986, 0.01934, -0.9904, 0.025, -0.9906, 0.01924, -0.986, 0.01427, -0.9857, 0.01467, -0.9896, 0.01934, -0.9904, 0.01427, -0.9857, 0.01044, -0.9853, 0.01133, -0.9887, 0.01467, -0.9896, 0.01044, -0.9853, 2.086e-07, -0.9853, 2.086e-07, -0.9887, 0.01133, -0.9887, -0.975, -0.975, -0.9806, -0.975, -0.9808, -0.9807, -0.975, -0.9806, -0.9806, -0.975, -0.9858, -0.975, -0.986, -0.9807, -0.9808, -0.9807, -0.9858, -0.975, -0.9906, -0.975, -0.9904, -0.9806, -0.986, -0.9807, -0.9906, -0.975, -1.0, -0.975, -1.0, -0.9807, -0.9904, -0.9806, -0.975, -0.9806, -0.9808, -0.9807, -0.9808, -0.986, -0.975, -0.9858, -0.9808, -0.9807, -0.986, -0.9807, -0.9857, -0.9857, -0.9808, -0.986, -0.986, -0.9807, -0.9904, -0.9806, -0.9896, -0.9853, -0.9857, -0.9857, -0.9904, -0.9806, -1.0, -0.9807, -1.0, -0.9853, -0.9896, -0.9853, -0.975, -0.9858, -0.9808, -0.986, -0.9807, -0.9904, -0.975, -0.9906, -0.9808, -0.986, -0.9857, -0.9857, -0.9853, -0.9896, -0.9807, -0.9904, -0.9857, -0.9857, -0.9896, -0.9853, -0.9887, -0.9887, -0.9853, -0.9896, -0.9896, -0.9853, -1.0, -0.9853, -1.0, -0.9887, -0.9887, -0.9887, -0.9887, 1.011, -1.0, 1.011, -0.9887, 1.0, 1.025, -0.025, 1.025, -0.01944, 1.019, -0.0192, 1.019, -0.025, 1.025, -0.01944, 1.025, -0.01416, 1.019, -0.01397, 1.019, -0.0192, 1.025, -0.01416, 1.025, -0.009414, 1.019, -0.009631, 1.019, -0.01397, 1.025, -0.009414, 1.025, -2.682e-07, 1.019, -2.682e-07, 1.019, -0.009631, 1.019, -0.025, 1.019, -0.0192, 1.014, -0.01924, 1.014, -0.025, 1.019, -0.0192, 1.019, -0.01397, 1.014, -0.01427, 1.014, -0.01924, 1.019, -0.01397, 1.019, -0.009631, 1.015, -0.01044, 1.014, -0.01427, 1.019, -0.009631, 1.019, -2.682e-07, 1.015, -2.682e-07, 1.015, -0.01044, 1.014, -0.025, 1.014, -0.01924, 1.01, -0.01934, 1.009, -0.025, 1.014, -0.01924, 1.014, -0.01427, 1.01, -0.01467, 1.01, -0.01934, 1.014, -0.01427, 1.015, -0.01044, 1.011, -0.01133, 1.01, -0.01467, 1.015, -0.01044, 1.015, -2.682e-07, 1.011, -2.682e-07, 1.011, -0.01133, -0.025, 0.025, -0.025, 0.01944, -0.01926, 0.0192, -0.01944, 0.025, -0.025, 0.01944, -0.025, 0.01416, -0.01929, 0.01397, -0.01926, 0.0192, -0.025, 0.01416, -0.025, 0.009414, -0.01936, 0.009631, -0.01929, 0.01397, -0.025, 0.009414, -0.025, -0.009414, -0.01934, -0.009607, -0.01936, 0.009631, -0.01944, 0.025, -0.01926, 0.0192, -0.01397, 0.01924, -0.01416, 0.025, -0.01926, 0.0192, -0.01929, 0.01397, -0.01428, 0.01427, -0.01397, 0.01924, -0.01929, 0.01397, -0.01936, 0.009631, -0.01468, 0.01044, -0.01428, 0.01427, -0.01936, 0.009631, -0.01934, -0.009607, -0.01467, -0.01044, -0.01468, 0.01044, -0.01416, 0.025, -0.01397, 0.01924, -0.009606, 0.01934, -0.009414, 0.025, -0.01397, 0.01924, -0.01428, 0.01427, -0.01044, 0.01467, -0.009606, 0.01934, -0.01428, 0.01427, -0.01468, 0.01044, -0.01133, 0.01133, -0.01044, 0.01467, -0.01468, 0.01044, -0.01467, -0.01044, -0.01133, -0.01133, -0.01133, 0.01133, -0.025, -0.025, -0.01944, -0.025, -0.0192, -0.01926, -0.025, -0.01944, -0.01944, -0.025, -0.01416, -0.025, -0.01397, -0.01929, -0.0192, -0.01926, -0.01416, -0.025, -0.009413, -0.025, -0.009631, -0.01936, -0.01397, -0.01929, -0.009413, -0.025, 2.086e-07, -0.025, 2.086e-07, -0.01934, -0.009631, -0.01936, -0.025, -0.01944, -0.0192, -0.01926, -0.01924, -0.01397, -0.025, -0.01416, -0.0192, -0.01926, -0.01397, -0.01929, -0.01427, -0.01428, -0.01924, -0.01397, -0.01397, -0.01929, -0.009631, -0.01936, -0.01044, -0.01468, -0.01427, -0.01428, -0.009631, -0.01936, 2.086e-07, -0.01934, 2.086e-07, -0.01467, -0.01044, -0.01468, -0.025, -0.01416, -0.01924, -0.01397, -0.01934, -0.009607, -0.025, -0.009414, -0.01924, -0.01397, -0.01427, -0.01428, -0.01467, -0.01044, -0.01934, -0.009607, -0.01427, -0.01428, -0.01044, -0.01468, -0.01133, -0.01133, -0.01467, -0.01044, -0.01044, -0.01468, 2.086e-07, -0.01467, 2.086e-07, -0.01133, -0.01133, -0.01133, 1.011, -0.01133, 1.011, -2.682e-07, 1.0, -0.01133, -0.025, 1.025, -0.025, 1.019, -0.01926, 1.019, -0.01944, 1.025, -0.025, 1.019, -0.025, 1.014, -0.01929, 1.014, -0.01926, 1.019, -0.025, 1.014, -0.025, 1.009, -0.01936, 1.01, -0.01929, 1.014, -0.025, 1.009, -0.025, 1.0, -0.01934, 1.0, -0.01936, 1.01, -0.01944, 1.025, -0.01926, 1.019, -0.01397, 1.019, -0.01416, 1.025, -0.01926, 1.019, -0.01929, 1.014, -0.01428, 1.014, -0.01397, 1.019, -0.01929, 1.014, -0.01936, 1.01, -0.01468, 1.01, -0.01428, 1.014, -0.01936, 1.01, -0.01934, 1.0, -0.01467, 1.0, -0.01468, 1.01, -0.01416, 1.025, -0.01397, 1.019, -0.009607, 1.019, -0.009414, 1.025, -0.01397, 1.019, -0.01428, 1.014, -0.01044, 1.015, -0.009607, 1.019, -0.01428, 1.014, -0.01468, 1.01, -0.01133, 1.011, -0.01044, 1.015, -0.01468, 1.01, -0.01467, 1.0, -0.01133, 1.0, -0.01133, 1.011, -0.975, -0.025, -0.975, -0.01944, -0.9807, -0.0192, -0.9806, -0.025, -0.975, -0.01944, -0.975, -0.01416, -0.9807, -0.01397, -0.9807, -0.0192, -0.975, -0.01416, -0.975, -0.009414, -0.9806, -0.009631, -0.9807, -0.01397, -0.975, -0.009414, -0.975, 0.009414, -0.9807, 0.009607, -0.9806, -0.009631, -0.9806, -0.025, -0.9807, -0.0192, -0.986, -0.01924, -0.9858, -0.025, -0.9807, -0.0192, -0.9807, -0.01397, -0.9857, -0.01427, -0.986, -0.01924, -0.9807, -0.01397, -0.9806, -0.009631, -0.9853, -0.01044, -0.9857, -0.01427, -0.9806, -0.009631, -0.9807, 0.009607, -0.9853, 0.01044, -0.9853, -0.01044, -0.9858, -0.025, -0.986, -0.01924, -0.9904, -0.01934, -0.9906, -0.025, -0.986, -0.01924, -0.9857, -0.01427, -0.9896, -0.01467, -0.9904, -0.01934, -0.9857, -0.01427, -0.9853, -0.01044, -0.9887, -0.01133, -0.9896, -0.01467, -0.9853, -0.01044, -0.9853, 0.01044, -0.9887, 0.01133, -0.9887, -0.01133, -0.975, 0.025, -0.9806, 0.025, -0.9808, 0.01926, -0.975, 0.01944, -0.9806, 0.025, -0.9858, 0.025, -0.986, 0.01929, -0.9808, 0.01926, -0.9858, 0.025, -0.9906, 0.025, -0.9904, 0.01936, -0.986, 0.01929, -0.9906, 0.025, -1.0, 0.025, -1.0, 0.01934, -0.9904, 0.01936, -0.975, 0.01944, -0.9808, 0.01926, -0.9808, 0.01397, -0.975, 0.01416, -0.9808, 0.01926, -0.986, 0.01929, -0.9857, 0.01428, -0.9808, 0.01397, -0.986, 0.01929, -0.9904, 0.01936, -0.9896, 0.01468, -0.9857, 0.01428, -0.9904, 0.01936, -1.0, 0.01934, -1.0, 0.01467, -0.9896, 0.01468, -0.975, 0.01416, -0.9808, 0.01397, -0.9807, 0.009607, -0.975, 0.009414, -0.9808, 0.01397, -0.9857, 0.01428, -0.9853, 0.01044, -0.9807, 0.009607, -0.9857, 0.01428, -0.9896, 0.01468, -0.9887, 0.01133, -0.9853, 0.01044, -0.9896, 0.01468, -1.0, 0.01467, -1.0, 0.01133, -0.9887, 0.01133, -0.01133, 1.011, -0.01133, 1.0, -2.384e-07, 1.011, 1.975, -0.025, 1.975, -0.975, 1.981, -0.975, 1.981, -0.025, 1.981, -0.025, 1.981, -0.975, 1.986, -0.975, 1.986, -0.025, 1.986, -0.025, 1.986, -0.975, 1.991, -0.975, 1.991, -0.025, 1.991, -0.025, 1.991, -0.975, 2.0, -0.975, 2.0, -0.025, 0.9906, 0.025, 0.9906, 0.975, 0.9858, 0.975, 0.9858, 0.025, 0.9858, 0.025, 0.9858, 0.975, 0.9806, 0.975, 0.9806, 0.025, 0.9806, 0.025, 0.9806, 0.975, 0.975, 0.975, 0.975, 0.025, 0.975, -0.025, 0.975, -0.975, 0.9806, -0.975, 0.9806, -0.025, 0.9806, -0.025, 0.9806, -0.975, 0.9858, -0.975, 0.9858, -0.025, 0.9858, -0.025, 0.9858, -0.975, 0.9906, -0.975, 0.9906, -0.025, 0.9906, -0.025, 0.9906, -0.975, 1.0, -0.975, 1.0, -0.025, 0.975, 0.9906, 0.025, 0.9906, 0.025, 0.9858, 0.975, 0.9858, 0.975, 0.9858, 0.025, 0.9858, 0.025, 0.9806, 0.975, 0.9806, 0.975, 0.9806, 0.025, 0.9806, 0.025, 0.975, 0.975, 0.975, -0.975, 1.975, -0.025, 1.975, -0.025, 1.981, -0.975, 1.981, -0.975, 1.981, -0.025, 1.981, -0.025, 1.986, -0.975, 1.986, -0.975, 1.986, -0.025, 1.986, -0.025, 1.991, -0.975, 1.991, -0.975, 1.991, -0.025, 1.991, -0.025, 2.0, -0.975, 2.0, 0.009414, 0.975, 0.009414, 0.025, 0.01416, 0.025, 0.01416, 0.975, 0.01416, 0.975, 0.01416, 0.025, 0.01944, 0.025, 0.01944, 0.975, 0.01944, 0.975, 0.01944, 0.025, 0.025, 0.025, 0.025, 0.975, -0.975, 0.975, -0.025, 0.975, -0.025, 0.9806, -0.975, 0.9806, -0.975, 0.9806, -0.025, 0.9806, -0.025, 0.9858, -0.975, 0.9858, -0.975, 0.9858, -0.025, 0.9858, -0.025, 0.9906, -0.975, 0.9906, -0.975, 0.9906, -0.025, 0.9906, -0.025, 1.0, -0.975, 1.0, 0.025, 0.009414, 0.975, 0.009414, 0.975, 0.01416, 0.025, 0.01416, 0.025, 0.01416, 0.975, 0.01416, 0.975, 0.01944, 0.025, 0.01944, 0.025, 0.01944, 0.975, 0.01944, 0.975, 0.025, 0.025, 0.025, 1.025, -0.025, 1.975, -0.025, 1.975, -0.01944, 1.025, -0.01944, 1.025, -0.01944, 1.975, -0.01944, 1.975, -0.01416, 1.025, -0.01416, 1.025, -0.01416, 1.975, -0.01416, 1.975, -0.009414, 1.025, -0.009414, 1.025, -0.009414, 1.975, -0.009414, 1.975, -2.682e-07, 1.025, -2.682e-07, -0.009414, 0.025, -0.009414, 0.975, -0.01416, 0.975, -0.01416, 0.025, -0.01416, 0.025, -0.01416, 0.975, -0.01944, 0.975, -0.01944, 0.025, -0.01944, 0.025, -0.01944, 0.975, -0.025, 0.975, -0.025, 0.025, -0.025, 1.975, -0.025, 1.025, -0.01944, 1.025, -0.01944, 1.975, -0.01944, 1.975, -0.01944, 1.025, -0.01416, 1.025, -0.01416, 1.975, -0.01416, 1.975, -0.01416, 1.025, -0.009414, 1.025, -0.009414, 1.975, -0.009414, 1.975, -0.009414, 1.025, -2.384e-07, 1.025, -1.192e-07, 1.975, -0.9906, 0.975, -0.9906, 0.025, -0.9858, 0.025, -0.9858, 0.975, -0.9858, 0.975, -0.9858, 0.025, -0.9806, 0.025, -0.9806, 0.975, -0.9806, 0.975, -0.9806, 0.025, -0.975, 0.025, -0.975, 0.975, -0.975, -0.025, -0.025, -0.025, -0.025, -0.01944, -0.975, -0.01944, -0.975, -0.01944, -0.025, -0.01944, -0.025, -0.01416, -0.975, -0.01416, -0.975, -0.01416, -0.025, -0.01416, -0.025, -0.009414, -0.975, -0.009414, -0.975, -0.009414, -0.025, -0.009414, -0.025, 0.009414, -0.975, 0.009414, -0.975, 0.009414, -0.025, 0.009414, -0.025, 0.01416, -0.975, 0.01416, -0.975, 0.01416, -0.025, 0.01416, -0.025, 0.01944, -0.975, 0.01944, -0.975, 0.01944, -0.025, 0.01944, -0.025, 0.025, -0.975, 0.025, 1.025, -0.975, 1.025, -0.025, 1.019, -0.025, 1.019, -0.975, 1.019, -0.975, 1.019, -0.025, 1.014, -0.025, 1.014, -0.975, 1.014, -0.975, 1.014, -0.025, 1.009, -0.025, 1.009, -0.975, 1.009, -0.975, 1.009, -0.025, 1.0, -0.025, 1.0, -0.975, -0.009414, -0.975, -0.009413, -0.025, -0.01416, -0.025, -0.01416, -0.975, -0.01416, -0.975, -0.01416, -0.025, -0.01944, -0.025, -0.01944, -0.975, -0.01944, -0.975, -0.01944, -0.025, -0.025, -0.025, -0.025, -0.975, -0.025, 1.025, -0.975, 1.025, -0.975, 1.019, -0.025, 1.019, -0.025, 1.019, -0.975, 1.019, -0.975, 1.014, -0.025, 1.014, -0.025, 1.014, -0.975, 1.014, -0.975, 1.009, -0.025, 1.009, -0.025, 1.009, -0.975, 1.009, -0.975, 1.0, -0.025, 1.0, -0.9906, -0.025, -0.9906, -0.975, -0.9858, -0.975, -0.9858, -0.025, -0.9858, -0.025, -0.9858, -0.975, -0.9806, -0.975, -0.9806, -0.025, -0.9806, -0.025, -0.9806, -0.975, -0.975, -0.975, -0.975, -0.025, 0.025, -0.975, 0.025, -0.025, 0.01944, -0.025, 0.01944, -0.975, 0.01944, -0.975, 0.01944, -0.025, 0.01416, -0.025, 0.01416, -0.975, 0.01416, -0.975, 0.01416, -0.025, 0.009414, -0.025, 0.009414, -0.975, 0.009414, -0.975, 0.009414, -0.025, 3.874e-07, -0.025, 2.086e-07, -0.975, -0.975, -0.9906, -0.025, -0.9906, -0.025, -0.9858, -0.975, -0.9858, -0.975, -0.9858, -0.025, -0.9858, -0.025, -0.9806, -0.975, -0.9806, -0.975, -0.9806, -0.025, -0.9806, -0.025, -0.975, -0.975, -0.975, 1.975, -0.975, 1.025, -0.975, 1.025, -0.9806, 1.975, -0.9806, 1.975, -0.9806, 1.025, -0.9806, 1.025, -0.9858, 1.975, -0.9858, 1.975, -0.9858, 1.025, -0.9858, 1.025, -0.9906, 1.975, -0.9906, 1.975, -0.9906, 1.025, -0.9906, 1.025, -1.0, 1.975, -1.0, 0.975, -0.009414, 0.025, -0.009414, 0.025, -0.01416, 0.975, -0.01416, 0.975, -0.01416, 0.025, -0.01416, 0.025, -0.01944, 0.975, -0.01944, 0.975, -0.01944, 0.025, -0.01944, 0.025, -0.025, 0.975, -0.025, -0.975, 1.025, -0.975, 1.975, -0.9806, 1.975, -0.9806, 1.025, -0.9806, 1.025, -0.9806, 1.975, -0.9858, 1.975, -0.9858, 1.025, -0.9858, 1.025, -0.9858, 1.975, -0.9906, 1.975, -0.9906, 1.025, -0.9906, 1.025, -0.9906, 1.975, -1.0, 1.975, -1.0, 1.025, 0.025, -0.9906, 0.975, -0.9906, 0.975, -0.9858, 0.025, -0.9858, 0.025, -0.9858, 0.975, -0.9858, 0.975, -0.9806, 0.025, -0.9806, 0.025, -0.9806, 0.975, -0.9806, 0.975, -0.975, 0.025, -0.975, 1.975, -0.025, 1.025, -0.025, 1.025, -0.975, 1.975, -0.975])
me_cube_001.materials.append(mat_material)
me_cube_001.use_remesh_preserve_volume = False
me_cube_001.use_remesh_preserve_attributes = False
me_cube_001.use_mirror_vertex_groups = False
me_cube_001.update()

# ---- objects
ob_cube = bpy.data.objects.new('Cube', me_cube_001)
ob_lamp = bpy.data.objects.new('Lamp', light_lamp)
ob_camera = bpy.data.objects.new('Camera', cam_camera)

# ---- transforms, parenting, visibility, modifiers, constraints
ob_cube.location = (0.0, 0.0, 0.0)
ob_cube.rotation_euler = (0.0, -0.0, 0.7854)
ob_cube.lineart.crease_threshold = 0.0
ob_lamp.location = (5.621, 1.926, 8.453)
ob_lamp.rotation_euler = (0.6503, 0.05522, 1.866)
ob_lamp.lock_rotations_4d = False
ob_lamp.empty_display_type = 'ARROWS'
ob_lamp.color = (0.0, 0.0, 0.0, 0.0)
ob_lamp.lineart.crease_threshold = 0.0
ob_camera.location = (1.597e-10, -1.756, 1.746)
ob_camera.rotation_euler = (0.7854, 4.15e-10, 9.397e-10)
ob_camera.lock_rotations_4d = False
ob_camera.empty_display_type = 'ARROWS'
ob_camera.color = (0.0, 0.0, 0.0, 0.0)
ob_camera.display_type = 'WIRE'
ob_camera.lineart.crease_threshold = 0.0

# ---- collection membership
col_collection_1.objects.link(ob_cube)
col_collection_1.objects.link(ob_lamp)
col_collection_1.objects.link(ob_camera)

# ---- scene / render settings (as saved in the file)
scene.camera = ob_camera
scene.frame_start = 1; scene.frame_end = 250; scene.frame_set(1)
scene.render.engine = 'CYCLES'
scene.render.resolution_x = 1280
scene.render.resolution_y = 690
scene.render.fps = 60
scene.render.dither_intensity = 0.0
scene.cycles.use_denoising = False
scene.cycles.samples = 128
scene.cycles.sampling_pattern = 'TABULATED_SOBOL'
scene.cycles.light_sampling_threshold = 0.0
scene.cycles.use_adaptive_sampling = False
scene.cycles.use_light_tree = False
scene.cycles.blur_glossy = 0.0
scene.cycles.sample_clamp_indirect = 0.0
scene.view_settings.view_transform = 'Standard'
bpy.context.view_layer.update()
